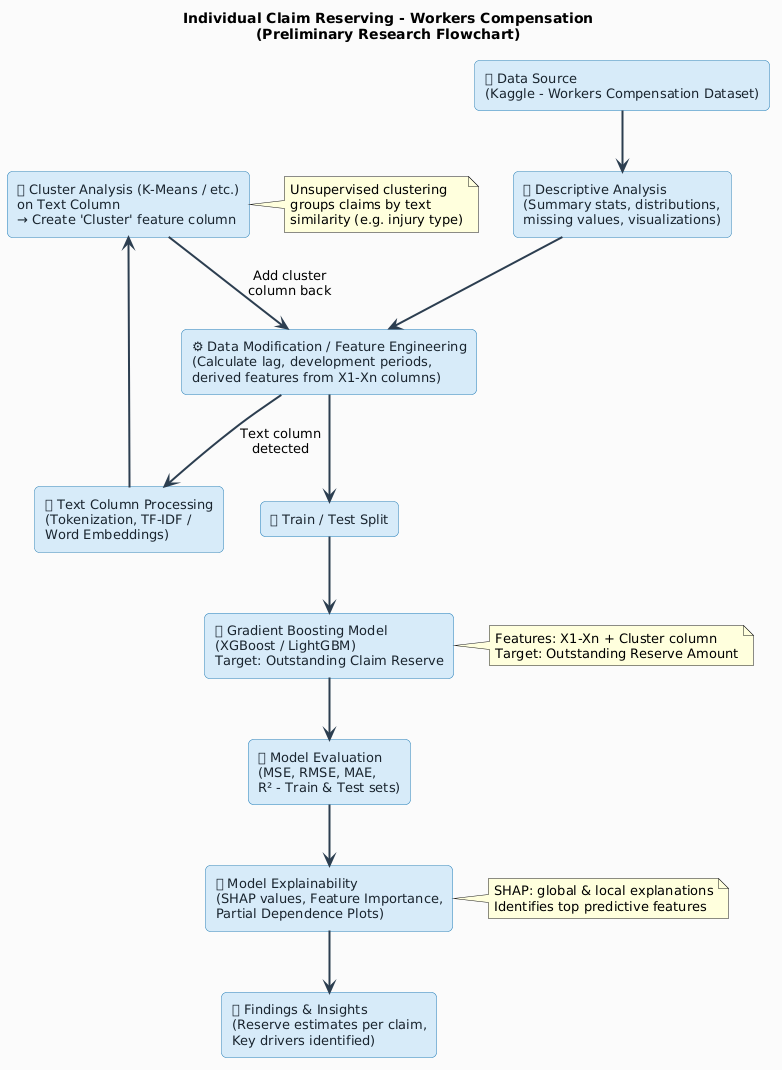

The diagram above was rendered by PlantUML. Its source (embedded in the PNG):
@startuml
skinparam backgroundColor #FAFAFA
skinparam defaultFontName Arial
skinparam defaultFontSize 13
skinparam ArrowColor #2C3E50
skinparam ArrowThickness 2

skinparam rectangle {
  BackgroundColor #D6EAF8
  BorderColor #2980B9
  FontColor #1A252F
  RoundCorner 10
}

skinparam diamond {
  BackgroundColor #FDEBD0
  BorderColor #E67E22
  FontColor #1A252F
}

title Individual Claim Reserving - Workers Compensation\n(Preliminary Research Flowchart)

rectangle "📦 Data Source\n(Kaggle - Workers Compensation Dataset)" as DS
rectangle "🔍 Descriptive Analysis\n(Summary stats, distributions,\nmissing values, visualizations)" as DA
rectangle "⚙ Data Modification / Feature Engineering\n(Calculate lag, development periods,\nderived features from X1-Xn columns)" as DM

rectangle "📝 Text Column Processing\n(Tokenization, TF-IDF /\nWord Embeddings)" as TP
rectangle "🔵 Cluster Analysis (K-Means / etc.)\non Text Column\n→ Create 'Cluster' feature column" as CA

rectangle "🔀 Train / Test Split" as TTS
rectangle "🚀 Gradient Boosting Model\n(XGBoost / LightGBM)\nTarget: Outstanding Claim Reserve" as GB
rectangle "📊 Model Evaluation\n(MSE, RMSE, MAE,\nR² - Train & Test sets)" as ME

rectangle "🔎 Model Explainability\n(SHAP values, Feature Importance,\nPartial Dependence Plots)" as EX
rectangle "✅ Findings & Insights\n(Reserve estimates per claim,\nKey drivers identified)" as FI

DS --> DA
DA --> DM
DM --> TP : Text column\ndetected
TP --> CA
CA --> DM : Add cluster\ncolumn back
DM --> TTS
TTS --> GB
GB --> ME
ME --> EX
EX --> FI

note right of CA
  Unsupervised clustering
  groups claims by text
  similarity (e.g. injury type)
end note

note right of GB
  Features: X1-Xn + Cluster column
  Target: Outstanding Reserve Amount
end note

note right of EX
  SHAP: global & local explanations
  Identifies top predictive features
end note
@enduml